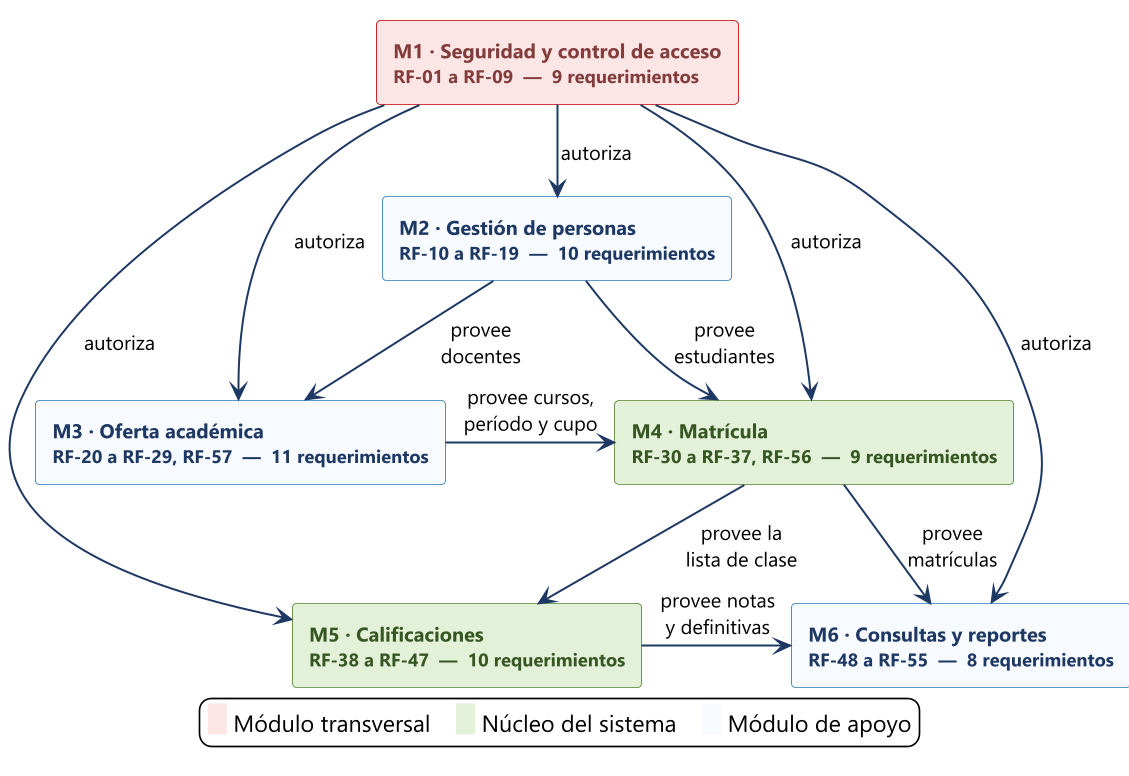

The diagram above was rendered by PlantUML. Its source (embedded in the PNG):
@startuml 01-modulos-funcionales
!pragma layout smetana
skinparam dpi 160
skinparam defaultFontName "Segoe UI"
skinparam defaultFontSize 12
skinparam shadowing false
skinparam backgroundColor #FFFFFF
skinparam ArrowColor #1F3864
skinparam ArrowThickness 1.2
skinparam packageStyle rectangle
hide stereotype

skinparam rectangle<<mod>> {
  BackgroundColor #F7FAFE
  BorderColor #2E75B6
  FontColor #1F3864
  FontStyle bold
}
skinparam rectangle<<seg>> {
  BackgroundColor #FBE5E5
  BorderColor #C00000
  FontColor #833C3C
  FontStyle bold
}
skinparam rectangle<<nucleo>> {
  BackgroundColor #E2F0D9
  BorderColor #548235
  FontColor #375623
  FontStyle bold
}

rectangle "M1 · Seguridad y control de acceso\n<size:11>RF-01 a RF-09  —  9 requerimientos</size>" <<seg>> as M1
rectangle "M2 · Gestión de personas\n<size:11>RF-10 a RF-19  —  10 requerimientos</size>" <<mod>> as M2
rectangle "M3 · Oferta académica\n<size:11>RF-20 a RF-29, RF-57  —  11 requerimientos</size>" <<mod>> as M3
rectangle "M4 · Matrícula\n<size:11>RF-30 a RF-37, RF-56  —  9 requerimientos</size>" <<nucleo>> as M4
rectangle "M5 · Calificaciones\n<size:11>RF-38 a RF-47  —  10 requerimientos</size>" <<nucleo>> as M5
rectangle "M6 · Consultas y reportes\n<size:11>RF-48 a RF-55  —  8 requerimientos</size>" <<mod>> as M6

M1 -down-> M2 : autoriza
M1 -down-> M3 : autoriza
M1 -down-> M4 : autoriza
M1 -down-> M5 : autoriza
M1 -down-> M6 : autoriza

M2 -right-> M4 : provee\nestudiantes
M3 -right-> M4 : provee cursos,\nperíodo y cupo
M2 -down-> M3 : provee\ndocentes
M4 -down-> M5 : provee la\nlista de clase
M5 -right-> M6 : provee notas\ny definitivas
M4 -right-> M6 : provee\nmatrículas

legend bottom
  <back:#FBE5E5>   </back> Módulo transversal    <back:#E2F0D9>   </back> Núcleo del sistema    <back:#F7FAFE>   </back> Módulo de apoyo
endlegend
@enduml